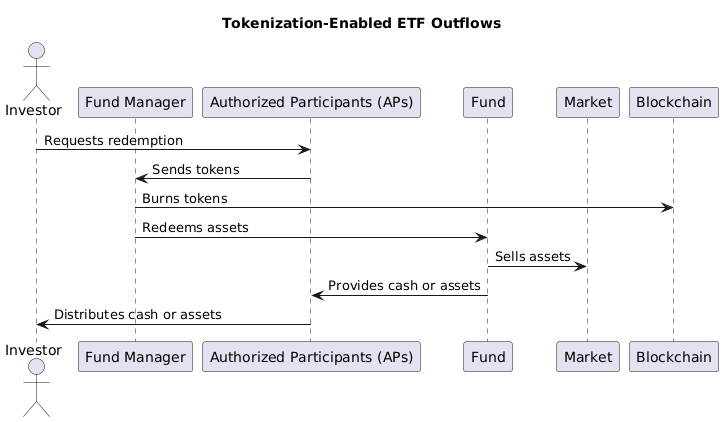

The diagram above was rendered by PlantUML. Its source (embedded in the PNG):
@startuml
title Tokenization-Enabled ETF Outflows

actor Investor
participant "Fund Manager" as FM
participant "Authorized Participants (APs)" as AP
participant Fund
participant Market
participant Blockchain

Investor -> AP: Requests redemption
AP -> FM: Sends tokens
FM -> Blockchain: Burns tokens
FM -> Fund: Redeems assets
Fund -> Market: Sells assets
Fund -> AP: Provides cash or assets
AP -> Investor: Distributes cash or assets
@enduml